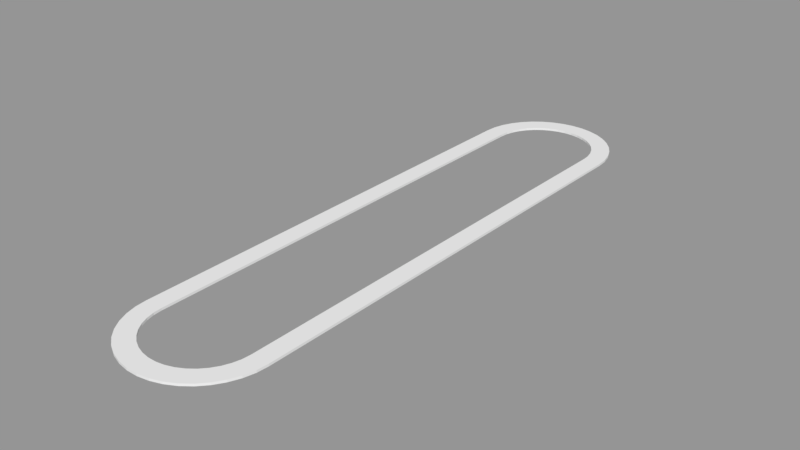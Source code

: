 # Source: Rounded_Slider_Border.blend  (saved by Blender 2.78.0; exported with 4.5.12 LTS)
import bpy
from mathutils import Matrix  # noqa: F401  (used for matrix-valued properties, if any)

bpy.ops.wm.read_factory_settings(use_empty=True)
scene = bpy.context.scene
scene.name = 'Scene'

# ---- collections
col_collection_1 = bpy.data.collections.new('Collection 1'); scene.collection.children.link(col_collection_1)

# ---- meshes
me_01_border = bpy.data.meshes.new('01 Border')
me_01_border.from_pydata([(-0.11, -0.5, 0.0025), (-0.15, -0.5, 0.0025), (-0.1085, -0.5181, 0.0025), (-0.148, -0.5247, 0.0025), (-0.104, -0.5357, 0.0025), (-0.1419, -0.5487, 0.0025), (-0.09674, -0.5524, 0.0025), (-0.1319, -0.5714, 0.0025), (-0.08681, -0.5676, 0.0025), (-0.1184, -0.5921, 0.0025), (-0.0745, -0.5809, 0.0025), (-0.1016, -0.6104, 0.0025), (-0.06016, -0.5921, 0.0025), (-0.08204, -0.6256, 0.0025), (-0.04419, -0.6007, 0.0025), (-0.06025, -0.6374, 0.0025), (-0.027, -0.6066, 0.0025), (-0.03682, -0.6454, 0.0025), (-0.009084, -0.6096, 0.0025), (-0.01239, -0.6495, 0.0025), (0.009084, -0.6096, 0.0025), (0.01239, -0.6495, 0.0025), (0.027, -0.6066, 0.0025), (0.03682, -0.6454, 0.0025), (0.04419, -0.6007, 0.0025), (0.06025, -0.6374, 0.0025), (0.06016, -0.5921, 0.0025), (0.08204, -0.6256, 0.0025), (0.0745, -0.5809, 0.0025), (0.1016, -0.6104, 0.0025), (0.08681, -0.5676, 0.0025), (0.1184, -0.5921, 0.0025), (0.09674, -0.5524, 0.0025), (0.1319, -0.5714, 0.0025), (0.104, -0.5357, 0.0025), (0.1419, -0.5487, 0.0025), (0.1085, -0.5181, 0.0025), (0.148, -0.5247, 0.0025), (0.11, -0.5, 0.0025), (0.15, -0.5, 0.0025), (0.11, 0.5, 0.0025), (0.15, 0.5, 0.0025), (0.1085, 0.5181, 0.0025), (0.148, 0.5247, 0.0025), (0.104, 0.5357, 0.0025), (0.1419, 0.5487, 0.0025), (0.09674, 0.5524, 0.0025), (0.1319, 0.5714, 0.0025), (0.08681, 0.5676, 0.0025), (0.1184, 0.5921, 0.0025), (0.0745, 0.5809, 0.0025), (0.1016, 0.6104, 0.0025), (0.06016, 0.5921, 0.0025), (0.08204, 0.6256, 0.0025), (0.04419, 0.6007, 0.0025), (0.06025, 0.6374, 0.0025), (0.027, 0.6066, 0.0025), (0.03682, 0.6454, 0.0025), (0.009084, 0.6096, 0.0025), (0.01239, 0.6495, 0.0025), (-0.009084, 0.6096, 0.0025), (-0.01239, 0.6495, 0.0025), (-0.027, 0.6066, 0.0025), (-0.03682, 0.6454, 0.0025), (-0.04419, 0.6007, 0.0025), (-0.06025, 0.6374, 0.0025), (-0.06016, 0.5921, 0.0025), (-0.08204, 0.6256, 0.0025), (-0.0745, 0.5809, 0.0025), (-0.1016, 0.6104, 0.0025), (-0.08681, 0.5676, 0.0025), (-0.1184, 0.5921, 0.0025), (-0.09674, 0.5524, 0.0025), (-0.1319, 0.5714, 0.0025), (-0.104, 0.5357, 0.0025), (-0.1419, 0.5487, 0.0025), (-0.1085, 0.5181, 0.0025), (-0.148, 0.5247, 0.0025), (-0.11, 0.5, 0.0025), (-0.15, 0.5, 0.0025), (0.11, 0.5, -0.0025), (0.15, 0.5, -0.0025), (0.11, -0.5, -0.0025), (0.15, -0.5, -0.0025), (0.1085, -0.5181, -0.0025), (0.148, -0.5247, -0.0025), (0.104, -0.5357, -0.0025), (0.1419, -0.5487, -0.0025), (0.09674, -0.5524, -0.0025), (0.1319, -0.5714, -0.0025), (0.08681, -0.5676, -0.0025), (0.1184, -0.5921, -0.0025), (0.0745, -0.5809, -0.0025), (0.1016, -0.6104, -0.0025), (0.06016, -0.5921, -0.0025), (0.08204, -0.6256, -0.0025), (0.04419, -0.6007, -0.0025), (0.06025, -0.6374, -0.0025), (0.027, -0.6066, -0.0025), (0.03682, -0.6454, -0.0025), (0.009084, -0.6096, -0.0025), (0.01239, -0.6495, -0.0025), (-0.009084, -0.6096, -0.0025), (-0.01239, -0.6495, -0.0025), (-0.027, -0.6066, -0.0025), (-0.03682, -0.6454, -0.0025), (-0.04419, -0.6007, -0.0025), (-0.06025, -0.6374, -0.0025), (-0.06016, -0.5921, -0.0025), (-0.08204, -0.6256, -0.0025), (-0.0745, -0.5809, -0.0025), (-0.1016, -0.6104, -0.0025), (-0.08681, -0.5676, -0.0025), (-0.1184, -0.5921, -0.0025), (-0.09674, -0.5524, -0.0025), (-0.1319, -0.5714, -0.0025), (-0.104, -0.5357, -0.0025), (-0.1419, -0.5487, -0.0025), (-0.1085, -0.5181, -0.0025), (-0.148, -0.5247, -0.0025), (-0.11, -0.5, -0.0025), (-0.15, -0.5, -0.0025), (-0.11, 0.5, -0.0025), (-0.15, 0.5, -0.0025), (-0.1085, 0.5181, -0.0025), (-0.148, 0.5247, -0.0025), (-0.104, 0.5357, -0.0025), (-0.1419, 0.5487, -0.0025), (-0.09674, 0.5524, -0.0025), (-0.1319, 0.5714, -0.0025), (-0.08681, 0.5676, -0.0025), (-0.1184, 0.5921, -0.0025), (-0.0745, 0.5809, -0.0025), (-0.1016, 0.6104, -0.0025), (-0.06016, 0.5921, -0.0025), (-0.08204, 0.6256, -0.0025), (-0.04419, 0.6007, -0.0025), (-0.06025, 0.6374, -0.0025), (-0.027, 0.6066, -0.0025), (-0.03682, 0.6454, -0.0025), (-0.009084, 0.6096, -0.0025), (-0.01239, 0.6495, -0.0025), (0.009084, 0.6096, -0.0025), (0.01239, 0.6495, -0.0025), (0.027, 0.6066, -0.0025), (0.03682, 0.6454, -0.0025), (0.04419, 0.6007, -0.0025), (0.06025, 0.6374, -0.0025), (0.06016, 0.5921, -0.0025), (0.08204, 0.6256, -0.0025), (0.0745, 0.5809, -0.0025), (0.1016, 0.6104, -0.0025), (0.08681, 0.5676, -0.0025), (0.1184, 0.5921, -0.0025), (0.09674, 0.5524, -0.0025), (0.1319, 0.5714, -0.0025), (0.104, 0.5357, -0.0025), (0.1419, 0.5487, -0.0025), (0.1085, 0.5181, -0.0025), (0.148, 0.5247, -0.0025)], [], [(0, 1, 2), (2, 1, 3), (2, 3, 4), (4, 3, 5), (4, 5, 6), (6, 5, 7), (6, 7, 8), (8, 7, 9), (8, 9, 10), (10, 9, 11), (10, 11, 12), (12, 11, 13), (12, 13, 14), (14, 13, 15), (14, 15, 16), (16, 15, 17), (16, 17, 18), (18, 17, 19), (18, 19, 20), (20, 19, 21), (20, 21, 22), (22, 21, 23), (22, 23, 24), (24, 23, 25), (24, 25, 26), (26, 25, 27), (26, 27, 28), (28, 27, 29), (28, 29, 30), (30, 29, 31), (30, 31, 32), (32, 31, 33), (32, 33, 34), (34, 33, 35), (34, 35, 36), (36, 35, 37), (36, 37, 38), (38, 37, 39), (38, 39, 40), (40, 39, 41), (40, 41, 42), (42, 41, 43), (42, 43, 44), (44, 43, 45), (44, 45, 46), (46, 45, 47), (46, 47, 48), (48, 47, 49), (48, 49, 50), (50, 49, 51), (50, 51, 52), (52, 51, 53), (52, 53, 54), (54, 53, 55), (54, 55, 56), (56, 55, 57), (56, 57, 58), (58, 57, 59), (58, 59, 60), (60, 59, 61), (60, 61, 62), (62, 61, 63), (62, 63, 64), (64, 63, 65), (64, 65, 66), (66, 65, 67), (66, 67, 68), (68, 67, 69), (68, 69, 70), (70, 69, 71), (70, 71, 72), (72, 71, 73), (72, 73, 74), (74, 73, 75), (74, 75, 76), (76, 75, 77), (76, 77, 78), (78, 77, 79), (78, 79, 0), (0, 79, 1), (80, 81, 82), (82, 81, 83), (82, 83, 84), (84, 83, 85), (84, 85, 86), (86, 85, 87), (86, 87, 88), (88, 87, 89), (88, 89, 90), (90, 89, 91), (90, 91, 92), (92, 91, 93), (92, 93, 94), (94, 93, 95), (94, 95, 96), (96, 95, 97), (96, 97, 98), (98, 97, 99), (98, 99, 100), (100, 99, 101), (100, 101, 102), (102, 101, 103), (102, 103, 104), (104, 103, 105), (104, 105, 106), (106, 105, 107), (106, 107, 108), (108, 107, 109), (108, 109, 110), (110, 109, 111), (110, 111, 112), (112, 111, 113), (112, 113, 114), (114, 113, 115), (114, 115, 116), (116, 115, 117), (116, 117, 118), (118, 117, 119), (118, 119, 120), (120, 119, 121), (120, 121, 122), (122, 121, 123), (122, 123, 124), (124, 123, 125), (124, 125, 126), (126, 125, 127), (126, 127, 128), (128, 127, 129), (128, 129, 130), (130, 129, 131), (130, 131, 132), (132, 131, 133), (132, 133, 134), (134, 133, 135), (134, 135, 136), (136, 135, 137), (136, 137, 138), (138, 137, 139), (138, 139, 140), (140, 139, 141), (140, 141, 142), (142, 141, 143), (142, 143, 144), (144, 143, 145), (144, 145, 146), (146, 145, 147), (146, 147, 148), (148, 147, 149), (148, 149, 150), (150, 149, 151), (150, 151, 152), (152, 151, 153), (152, 153, 154), (154, 153, 155), (154, 155, 156), (156, 155, 157), (156, 157, 158), (158, 157, 159), (158, 159, 80), (80, 159, 81), (41, 81, 159), (41, 159, 43), (43, 159, 157), (43, 157, 45), (45, 157, 155), (45, 155, 47), (47, 155, 153), (47, 153, 49), (49, 153, 151), (49, 151, 51), (51, 151, 149), (51, 149, 53), (53, 149, 147), (53, 147, 55), (55, 147, 145), (55, 145, 57), (57, 145, 143), (57, 143, 59), (59, 143, 141), (59, 141, 61), (61, 141, 139), (61, 139, 63), (63, 139, 137), (63, 137, 65), (65, 137, 135), (65, 135, 67), (67, 135, 133), (67, 133, 69), (69, 133, 131), (69, 131, 71), (71, 131, 129), (71, 129, 73), (73, 129, 127), (73, 127, 75), (75, 127, 125), (75, 125, 77), (77, 125, 123), (77, 123, 79), (1, 79, 121), (121, 79, 123), (1, 121, 119), (1, 119, 3), (3, 119, 117), (3, 117, 5), (5, 117, 115), (5, 115, 7), (7, 115, 113), (7, 113, 9), (9, 113, 111), (9, 111, 11), (11, 111, 109), (11, 109, 13), (13, 109, 107), (13, 107, 15), (15, 107, 105), (15, 105, 17), (17, 105, 103), (17, 103, 19), (19, 103, 101), (19, 101, 21), (21, 101, 99), (21, 99, 23), (23, 99, 97), (23, 97, 25), (25, 97, 95), (25, 95, 27), (27, 95, 93), (27, 93, 29), (29, 93, 91), (29, 91, 31), (31, 91, 89), (31, 89, 33), (33, 89, 87), (33, 87, 35), (35, 87, 85), (35, 85, 37), (37, 85, 83), (37, 83, 39), (41, 39, 81), (81, 39, 83), (78, 122, 76), (76, 122, 124), (76, 124, 74), (74, 124, 126), (74, 126, 72), (72, 126, 128), (72, 128, 70), (70, 128, 130), (70, 130, 68), (68, 130, 132), (68, 132, 66), (66, 132, 134), (66, 134, 64), (64, 134, 136), (64, 136, 62), (62, 136, 138), (62, 138, 60), (60, 138, 140), (60, 140, 58), (58, 140, 142), (58, 142, 56), (56, 142, 144), (56, 144, 54), (54, 144, 146), (54, 146, 52), (52, 146, 148), (52, 148, 50), (50, 148, 150), (50, 150, 48), (48, 150, 152), (48, 152, 46), (46, 152, 154), (46, 154, 44), (44, 154, 156), (44, 156, 42), (42, 156, 158), (42, 158, 40), (40, 158, 80), (78, 0, 122), (122, 0, 120), (38, 82, 36), (36, 82, 84), (36, 84, 34), (34, 84, 86), (34, 86, 32), (32, 86, 88), (32, 88, 30), (30, 88, 90), (30, 90, 28), (28, 90, 92), (28, 92, 26), (26, 92, 94), (26, 94, 24), (24, 94, 96), (24, 96, 22), (22, 96, 98), (22, 98, 20), (20, 98, 100), (20, 100, 18), (18, 100, 102), (18, 102, 16), (16, 102, 104), (16, 104, 14), (14, 104, 106), (14, 106, 12), (12, 106, 108), (12, 108, 10), (10, 108, 110), (10, 110, 8), (8, 110, 112), (8, 112, 6), (6, 112, 114), (6, 114, 4), (4, 114, 116), (4, 116, 2), (2, 116, 118), (2, 118, 0), (0, 118, 120), (38, 40, 82), (82, 40, 80)])
me_01_border.use_remesh_preserve_volume = False
me_01_border.use_remesh_preserve_attributes = False
me_01_border.use_mirror_vertex_groups = False
me_01_border.update()

# ---- objects
ob_01_border = bpy.data.objects.new('01 Border', me_01_border)

# ---- transforms, parenting, visibility, modifiers, constraints
ob_01_border.location = (0.0, 0.0, 0.0)
ob_01_border.lineart.crease_threshold = 0.0

# ---- collection membership
col_collection_1.objects.link(ob_01_border)

# ---- scene / render settings (as saved in the file)
scene.frame_start = 1; scene.frame_end = 250; scene.frame_set(1)
scene.render.engine = 'BLENDER_EEVEE_NEXT'
scene.render.resolution_percentage = 50
scene.render.dither_intensity = 0.0
scene.cycles.use_denoising = False
scene.cycles.samples = 128
scene.cycles.sampling_pattern = 'TABULATED_SOBOL'
scene.cycles.light_sampling_threshold = 0.0
scene.cycles.use_adaptive_sampling = False
scene.cycles.use_light_tree = False
scene.cycles.blur_glossy = 0.0
scene.cycles.sample_clamp_indirect = 0.0
scene.view_settings.view_transform = 'Standard'
bpy.context.view_layer.update()

# ---- added for rendering (the .blend has no active camera and no usable light): camera, sun + grey world if the file has none
cam_auto = bpy.data.cameras.new('AutoCamera')
cam_auto.lens = 50.0
cam_auto.sensor_width = 36.0
cam_auto.clip_end = 1000.0
ob_auto_camera = bpy.data.objects.new('AutoCamera', cam_auto)
scene.collection.objects.link(ob_auto_camera)
ob_auto_camera.location = (1.23349, -1.48019, 0.986791)
ob_auto_camera.rotation_euler = (1.09748, -7.21219e-08, 0.694738)
scene.camera = ob_auto_camera
light_auto_sun = bpy.data.lights.new('AutoSun', 'SUN')
light_auto_sun.energy = 3.0
light_auto_sun.angle = 0.0523599
ob_auto_sun = bpy.data.objects.new('AutoSun', light_auto_sun)
scene.collection.objects.link(ob_auto_sun)
ob_auto_sun.rotation_euler = (0.872665, 0.174533, 0.523599)
if scene.world is None:
    world_auto = bpy.data.worlds.new('AutoWorld')
    world_auto.color = (0.3, 0.3, 0.3)
    scene.world = world_auto
bpy.context.view_layer.update()
